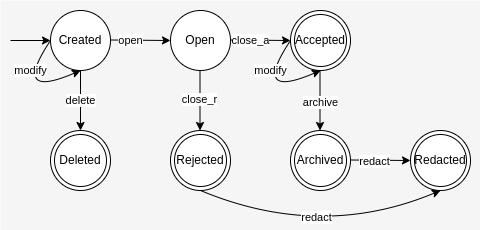

The diagram above was exported from draw.io. Its source (the exported page's mxGraphModel, read from the mxfile embedded in the PNG):
<mxGraphModel dx="478" dy="293" grid="1" gridSize="10" guides="1" tooltips="1" connect="1" arrows="1" fold="1" page="1" pageScale="1" pageWidth="827" pageHeight="1169" math="0" shadow="0">
  <root>
    <mxCell id="0" />
    <mxCell id="1" parent="0" />
    <mxCell id="cyIV7U2aDt6WGvddcCrf-34" value="" style="rounded=0;whiteSpace=wrap;html=1;strokeColor=none;fillColor=#f5f5f5;fontColor=#333333;" vertex="1" parent="1">
      <mxGeometry width="480" height="230" as="geometry" />
    </mxCell>
    <mxCell id="cyIV7U2aDt6WGvddcCrf-12" value="Rejected" style="ellipse;shape=doubleEllipse;html=1;dashed=0;whiteSpace=wrap;aspect=fixed;" vertex="1" parent="1">
      <mxGeometry x="170" y="130" width="60" height="60" as="geometry" />
    </mxCell>
    <mxCell id="cyIV7U2aDt6WGvddcCrf-13" value="Redacted" style="ellipse;shape=doubleEllipse;html=1;dashed=0;whiteSpace=wrap;aspect=fixed;" vertex="1" parent="1">
      <mxGeometry x="410" y="130" width="60" height="60" as="geometry" />
    </mxCell>
    <mxCell id="cyIV7U2aDt6WGvddcCrf-14" value="Deleted" style="ellipse;shape=doubleEllipse;html=1;dashed=0;whiteSpace=wrap;aspect=fixed;" vertex="1" parent="1">
      <mxGeometry x="50" y="130" width="60" height="60" as="geometry" />
    </mxCell>
    <mxCell id="cyIV7U2aDt6WGvddcCrf-15" value="Archived" style="ellipse;shape=doubleEllipse;html=1;dashed=0;whiteSpace=wrap;aspect=fixed;" vertex="1" parent="1">
      <mxGeometry x="290" y="130" width="60" height="60" as="geometry" />
    </mxCell>
    <mxCell id="cyIV7U2aDt6WGvddcCrf-17" value="Accepted" style="ellipse;shape=doubleEllipse;html=1;dashed=0;whiteSpace=wrap;aspect=fixed;" vertex="1" parent="1">
      <mxGeometry x="290" y="10" width="60" height="60" as="geometry" />
    </mxCell>
    <mxCell id="cyIV7U2aDt6WGvddcCrf-19" value="Created" style="shape=ellipse;html=1;dashed=0;whiteSpace=wrap;aspect=fixed;perimeter=ellipsePerimeter;" vertex="1" parent="1">
      <mxGeometry x="50" y="10" width="60" height="60" as="geometry" />
    </mxCell>
    <mxCell id="cyIV7U2aDt6WGvddcCrf-20" value="Open" style="shape=ellipse;html=1;dashed=0;whiteSpace=wrap;aspect=fixed;perimeter=ellipsePerimeter;" vertex="1" parent="1">
      <mxGeometry x="170" y="10" width="60" height="60" as="geometry" />
    </mxCell>
    <mxCell id="cyIV7U2aDt6WGvddcCrf-21" value="" style="endArrow=classic;html=1;rounded=0;entryX=0;entryY=0.5;entryDx=0;entryDy=0;" edge="1" parent="1" target="cyIV7U2aDt6WGvddcCrf-19">
      <mxGeometry width="50" height="50" relative="1" as="geometry">
        <mxPoint x="10" y="40" as="sourcePoint" />
        <mxPoint x="570" y="240" as="targetPoint" />
      </mxGeometry>
    </mxCell>
    <mxCell id="cyIV7U2aDt6WGvddcCrf-22" value="" style="endArrow=classic;html=1;rounded=0;entryX=0;entryY=0.5;entryDx=0;entryDy=0;" edge="1" parent="1" target="cyIV7U2aDt6WGvddcCrf-20">
      <mxGeometry width="50" height="50" relative="1" as="geometry">
        <mxPoint x="110" y="39.5" as="sourcePoint" />
        <mxPoint x="150" y="39.5" as="targetPoint" />
      </mxGeometry>
    </mxCell>
    <mxCell id="cyIV7U2aDt6WGvddcCrf-28" value="open" style="edgeLabel;html=1;align=center;verticalAlign=middle;resizable=0;points=[];" vertex="1" connectable="0" parent="cyIV7U2aDt6WGvddcCrf-22">
      <mxGeometry x="-0.0666" relative="1" as="geometry">
        <mxPoint x="-8" as="offset" />
      </mxGeometry>
    </mxCell>
    <mxCell id="cyIV7U2aDt6WGvddcCrf-23" value="" style="endArrow=classic;html=1;rounded=0;entryX=0.5;entryY=0;entryDx=0;entryDy=0;exitX=0.5;exitY=1;exitDx=0;exitDy=0;" edge="1" parent="1" source="cyIV7U2aDt6WGvddcCrf-19" target="cyIV7U2aDt6WGvddcCrf-14">
      <mxGeometry width="50" height="50" relative="1" as="geometry">
        <mxPoint x="120" y="49.5" as="sourcePoint" />
        <mxPoint x="180" y="50" as="targetPoint" />
      </mxGeometry>
    </mxCell>
    <mxCell id="cyIV7U2aDt6WGvddcCrf-31" value="delete" style="edgeLabel;html=1;align=center;verticalAlign=middle;resizable=0;points=[];" vertex="1" connectable="0" parent="cyIV7U2aDt6WGvddcCrf-23">
      <mxGeometry x="-0.4333" y="1" relative="1" as="geometry">
        <mxPoint x="-1" y="13" as="offset" />
      </mxGeometry>
    </mxCell>
    <mxCell id="cyIV7U2aDt6WGvddcCrf-24" value="" style="endArrow=classic;html=1;rounded=0;entryX=0.5;entryY=0;entryDx=0;entryDy=0;exitX=0.5;exitY=1;exitDx=0;exitDy=0;" edge="1" parent="1">
      <mxGeometry width="50" height="50" relative="1" as="geometry">
        <mxPoint x="319.5" y="70" as="sourcePoint" />
        <mxPoint x="319.5" y="130" as="targetPoint" />
      </mxGeometry>
    </mxCell>
    <mxCell id="cyIV7U2aDt6WGvddcCrf-32" value="archive" style="edgeLabel;html=1;align=center;verticalAlign=middle;resizable=0;points=[];" vertex="1" connectable="0" parent="cyIV7U2aDt6WGvddcCrf-24">
      <mxGeometry x="0.0492" relative="1" as="geometry">
        <mxPoint as="offset" />
      </mxGeometry>
    </mxCell>
    <mxCell id="cyIV7U2aDt6WGvddcCrf-25" value="" style="endArrow=classic;html=1;rounded=0;entryX=0.5;entryY=0;entryDx=0;entryDy=0;exitX=0.5;exitY=1;exitDx=0;exitDy=0;" edge="1" parent="1">
      <mxGeometry width="50" height="50" relative="1" as="geometry">
        <mxPoint x="199.5" y="70" as="sourcePoint" />
        <mxPoint x="199.5" y="130" as="targetPoint" />
      </mxGeometry>
    </mxCell>
    <mxCell id="cyIV7U2aDt6WGvddcCrf-30" value="close_r" style="edgeLabel;html=1;align=center;verticalAlign=middle;resizable=0;points=[];" vertex="1" connectable="0" parent="cyIV7U2aDt6WGvddcCrf-25">
      <mxGeometry x="-0.0333" y="-1" relative="1" as="geometry">
        <mxPoint as="offset" />
      </mxGeometry>
    </mxCell>
    <mxCell id="cyIV7U2aDt6WGvddcCrf-26" value="" style="endArrow=classic;html=1;rounded=0;entryX=0;entryY=0.5;entryDx=0;entryDy=0;" edge="1" parent="1">
      <mxGeometry width="50" height="50" relative="1" as="geometry">
        <mxPoint x="230" y="39.5" as="sourcePoint" />
        <mxPoint x="290" y="40" as="targetPoint" />
      </mxGeometry>
    </mxCell>
    <mxCell id="cyIV7U2aDt6WGvddcCrf-29" value="close_a" style="edgeLabel;html=1;align=center;verticalAlign=middle;resizable=0;points=[];" vertex="1" connectable="0" parent="cyIV7U2aDt6WGvddcCrf-26">
      <mxGeometry x="0.1667" relative="1" as="geometry">
        <mxPoint x="-15" as="offset" />
      </mxGeometry>
    </mxCell>
    <mxCell id="cyIV7U2aDt6WGvddcCrf-27" value="" style="endArrow=classic;html=1;rounded=0;entryX=0;entryY=0.5;entryDx=0;entryDy=0;" edge="1" parent="1">
      <mxGeometry width="50" height="50" relative="1" as="geometry">
        <mxPoint x="350" y="159.5" as="sourcePoint" />
        <mxPoint x="410" y="160" as="targetPoint" />
      </mxGeometry>
    </mxCell>
    <mxCell id="cyIV7U2aDt6WGvddcCrf-33" value="redact" style="edgeLabel;html=1;align=center;verticalAlign=middle;resizable=0;points=[];" vertex="1" connectable="0" parent="cyIV7U2aDt6WGvddcCrf-27">
      <mxGeometry x="-0.2109" y="-1" relative="1" as="geometry">
        <mxPoint as="offset" />
      </mxGeometry>
    </mxCell>
    <mxCell id="cyIV7U2aDt6WGvddcCrf-39" value="" style="curved=1;endArrow=classic;html=1;rounded=0;exitX=0;exitY=0.5;exitDx=0;exitDy=0;entryX=0.5;entryY=1;entryDx=0;entryDy=0;" edge="1" parent="1" source="cyIV7U2aDt6WGvddcCrf-19" target="cyIV7U2aDt6WGvddcCrf-19">
      <mxGeometry width="50" height="50" relative="1" as="geometry">
        <mxPoint x="10" y="130" as="sourcePoint" />
        <mxPoint x="60" y="80" as="targetPoint" />
        <Array as="points">
          <mxPoint x="10" y="100" />
        </Array>
      </mxGeometry>
    </mxCell>
    <mxCell id="cyIV7U2aDt6WGvddcCrf-40" value="modify" style="edgeLabel;html=1;align=center;verticalAlign=middle;resizable=0;points=[];" vertex="1" connectable="0" parent="cyIV7U2aDt6WGvddcCrf-39">
      <mxGeometry x="-0.4858" y="4" relative="1" as="geometry">
        <mxPoint x="-2" y="-4" as="offset" />
      </mxGeometry>
    </mxCell>
    <mxCell id="cyIV7U2aDt6WGvddcCrf-42" value="" style="curved=1;endArrow=classic;html=1;rounded=0;exitX=0;exitY=0.5;exitDx=0;exitDy=0;entryX=0.5;entryY=1;entryDx=0;entryDy=0;" edge="1" parent="1">
      <mxGeometry width="50" height="50" relative="1" as="geometry">
        <mxPoint x="290" y="40" as="sourcePoint" />
        <mxPoint x="320" y="70" as="targetPoint" />
        <Array as="points">
          <mxPoint x="250" y="100" />
        </Array>
      </mxGeometry>
    </mxCell>
    <mxCell id="cyIV7U2aDt6WGvddcCrf-43" value="modify" style="edgeLabel;html=1;align=center;verticalAlign=middle;resizable=0;points=[];" vertex="1" connectable="0" parent="cyIV7U2aDt6WGvddcCrf-42">
      <mxGeometry x="-0.4858" y="4" relative="1" as="geometry">
        <mxPoint x="-2" y="-4" as="offset" />
      </mxGeometry>
    </mxCell>
    <mxCell id="cyIV7U2aDt6WGvddcCrf-44" value="" style="curved=1;endArrow=classic;html=1;rounded=0;exitX=0.5;exitY=1;exitDx=0;exitDy=0;entryX=0.5;entryY=1;entryDx=0;entryDy=0;" edge="1" parent="1" source="cyIV7U2aDt6WGvddcCrf-12" target="cyIV7U2aDt6WGvddcCrf-13">
      <mxGeometry width="50" height="50" relative="1" as="geometry">
        <mxPoint x="270" y="240" as="sourcePoint" />
        <mxPoint x="320" y="190" as="targetPoint" />
        <Array as="points">
          <mxPoint x="320" y="240" />
        </Array>
      </mxGeometry>
    </mxCell>
    <mxCell id="cyIV7U2aDt6WGvddcCrf-45" value="redact" style="edgeLabel;html=1;align=center;verticalAlign=middle;resizable=0;points=[];" vertex="1" connectable="0" parent="cyIV7U2aDt6WGvddcCrf-44">
      <mxGeometry x="-0.0998" y="20" relative="1" as="geometry">
        <mxPoint as="offset" />
      </mxGeometry>
    </mxCell>
  </root>
</mxGraphModel>